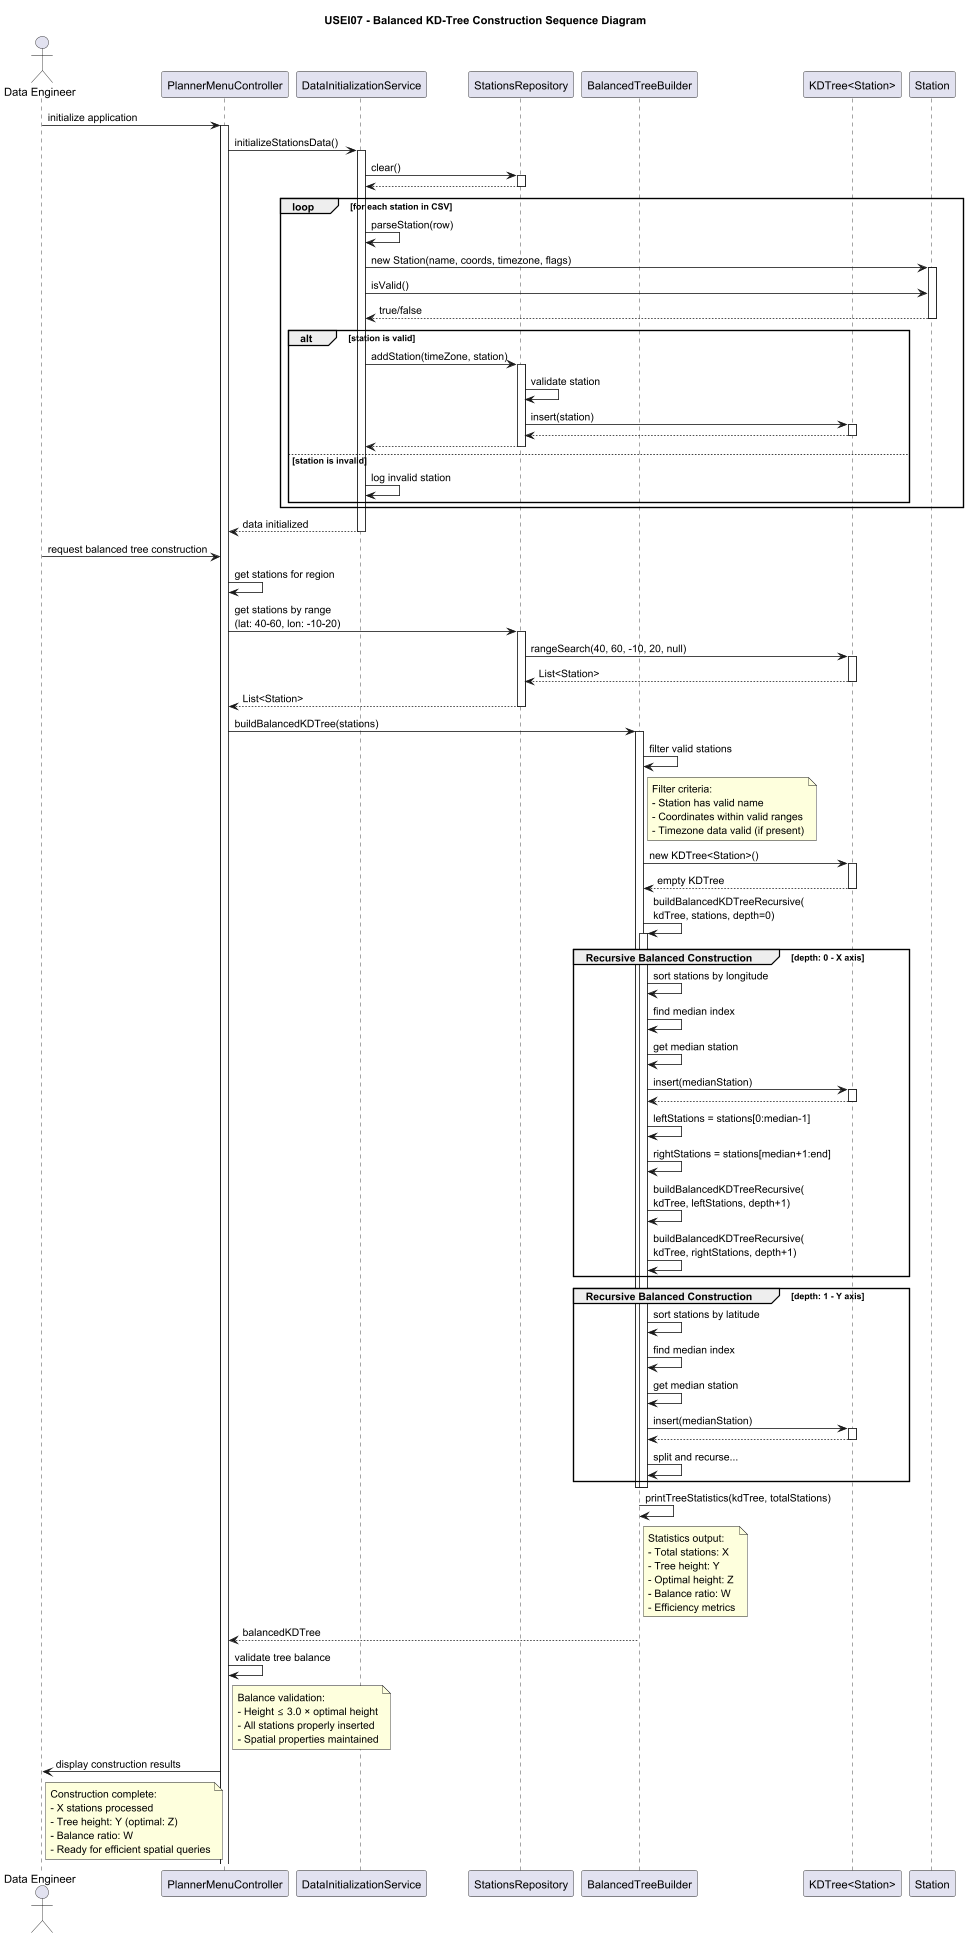

The diagram above was rendered by PlantUML. Its source (embedded in the PNG):
@startuml USEI07-sequence-diagram

title USEI07 - Balanced KD-Tree Construction Sequence Diagram

actor "Data Engineer" as User
participant "PlannerMenuController" as Controller
participant "DataInitializationService" as DataInit
participant "StationsRepository" as Repository
participant "BalancedTreeBuilder" as TreeBuilder
participant "KDTree<Station>" as KDTree
participant "Station" as Station

User -> Controller: initialize application
activate Controller

Controller -> DataInit: initializeStationsData()
activate DataInit

DataInit -> Repository: clear()
activate Repository
Repository --> DataInit: 
deactivate Repository

loop for each station in CSV
    DataInit -> DataInit: parseStation(row)
    DataInit -> Station: new Station(name, coords, timezone, flags)
    activate Station
    DataInit -> Station: isValid()
    Station --> DataInit: true/false
    deactivate Station
    
    alt station is valid
        DataInit -> Repository: addStation(timeZone, station)
        activate Repository
        Repository -> Repository: validate station
        Repository -> KDTree: insert(station)
        activate KDTree
        KDTree --> Repository: 
        deactivate KDTree
        Repository --> DataInit: 
        deactivate Repository
    else station is invalid
        DataInit -> DataInit: log invalid station
    end
end

DataInit --> Controller: data initialized
deactivate DataInit

User -> Controller: request balanced tree construction
Controller -> Controller: get stations for region

Controller -> Repository: get stations by range\n(lat: 40-60, lon: -10-20)
activate Repository
Repository -> KDTree: rangeSearch(40, 60, -10, 20, null)
activate KDTree
KDTree --> Repository: List<Station>
deactivate KDTree
Repository --> Controller: List<Station>
deactivate Repository

Controller -> TreeBuilder: buildBalancedKDTree(stations)
activate TreeBuilder

TreeBuilder -> TreeBuilder: filter valid stations
note right TreeBuilder
  Filter criteria:
  - Station has valid name
  - Coordinates within valid ranges
  - Timezone data valid (if present)
end note

TreeBuilder -> KDTree: new KDTree<Station>()
activate KDTree
KDTree --> TreeBuilder: empty KDTree
deactivate KDTree

TreeBuilder -> TreeBuilder: buildBalancedKDTreeRecursive(\nkdTree, stations, depth=0)
activate TreeBuilder

group Recursive Balanced Construction [depth: 0 - X axis]
    TreeBuilder -> TreeBuilder: sort stations by longitude
    TreeBuilder -> TreeBuilder: find median index
    TreeBuilder -> TreeBuilder: get median station
    TreeBuilder -> KDTree: insert(medianStation)
    activate KDTree
    KDTree --> TreeBuilder: 
    deactivate KDTree
    
    TreeBuilder -> TreeBuilder: leftStations = stations[0:median-1]
    TreeBuilder -> TreeBuilder: rightStations = stations[median+1:end]
    
    TreeBuilder -> TreeBuilder: buildBalancedKDTreeRecursive(\nkdTree, leftStations, depth+1)
    TreeBuilder -> TreeBuilder: buildBalancedKDTreeRecursive(\nkdTree, rightStations, depth+1)
end

group Recursive Balanced Construction [depth: 1 - Y axis]
    TreeBuilder -> TreeBuilder: sort stations by latitude
    TreeBuilder -> TreeBuilder: find median index
    TreeBuilder -> TreeBuilder: get median station
    TreeBuilder -> KDTree: insert(medianStation)
    activate KDTree
    KDTree --> TreeBuilder: 
    deactivate KDTree
    
    TreeBuilder -> TreeBuilder: split and recurse...
end

deactivate TreeBuilder
deactivate TreeBuilder

TreeBuilder -> TreeBuilder: printTreeStatistics(kdTree, totalStations)
note right TreeBuilder
  Statistics output:
  - Total stations: X
  - Tree height: Y
  - Optimal height: Z
  - Balance ratio: W
  - Efficiency metrics
end note

TreeBuilder --> Controller: balancedKDTree
deactivate TreeBuilder

Controller -> Controller: validate tree balance
note right Controller
  Balance validation:
  - Height ≤ 3.0 × optimal height
  - All stations properly inserted
  - Spatial properties maintained
end note

Controller -> User: display construction results
note right User
  Construction complete:
  - X stations processed
  - Tree height: Y (optimal: Z)
  - Balance ratio: W
  - Ready for efficient spatial queries
end note

@enduml